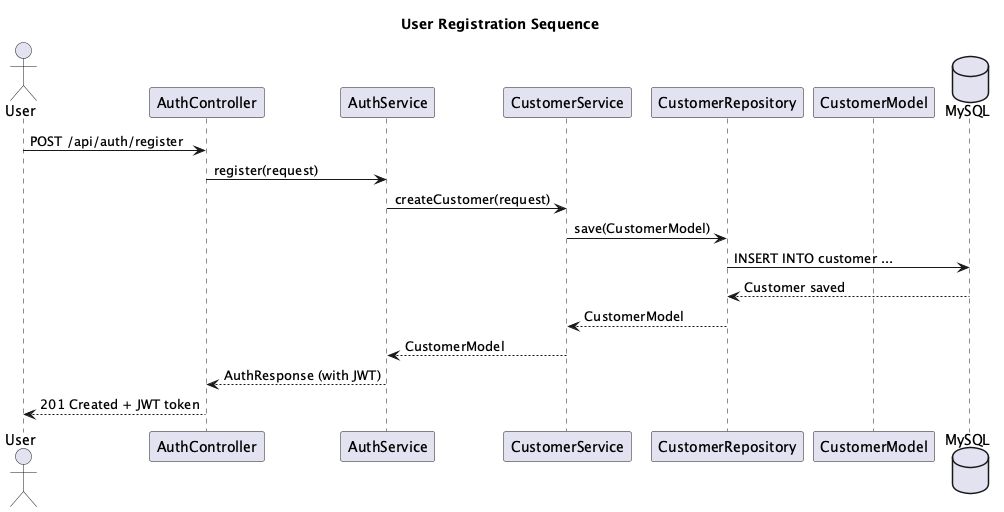

The diagram above was rendered by PlantUML. Its source (embedded in the PNG):
@startuml
title User Registration Sequence

actor User
participant "AuthController" as AC
participant "AuthService" as AS
participant "CustomerService" as CS
participant "CustomerRepository" as CR
participant "CustomerModel" as CM
database "MySQL" as DB

User -> AC : POST /api/auth/register
AC -> AS : register(request)
AS -> CS : createCustomer(request)
CS -> CR : save(CustomerModel)
CR -> DB : INSERT INTO customer ...
DB --> CR : Customer saved
CR --> CS : CustomerModel
CS --> AS : CustomerModel
AS --> AC : AuthResponse (with JWT)
AC --> User : 201 Created + JWT token

@enduml